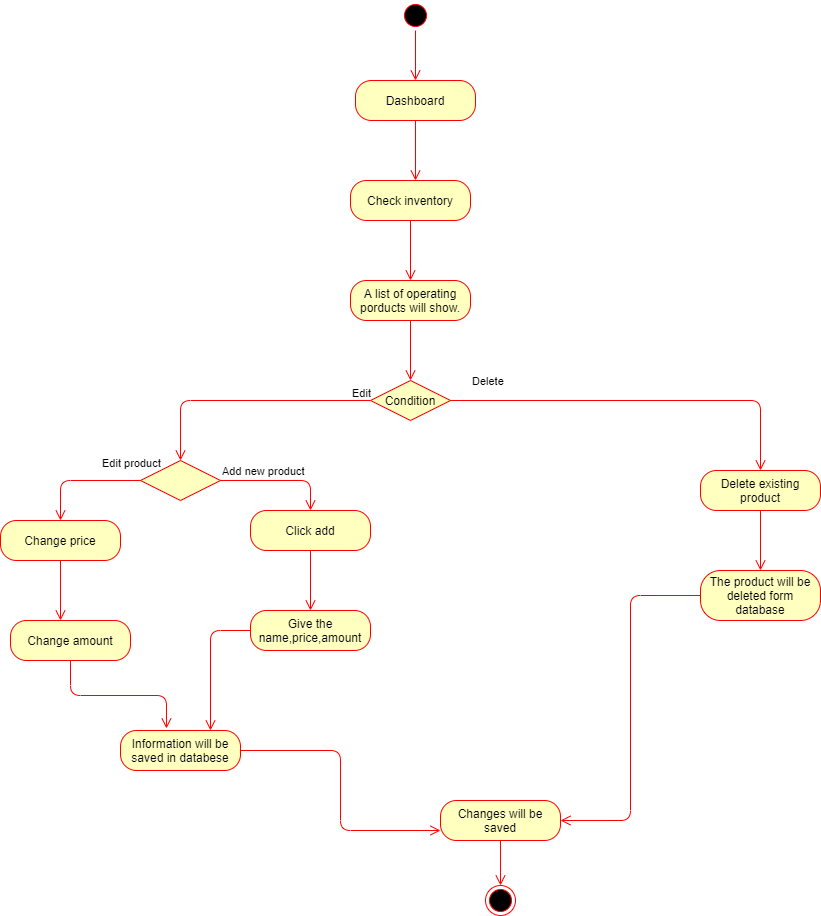

The diagram above was exported from draw.io. Its source (the exported page's mxGraphModel, read from the mxfile embedded in the PNG):
<mxGraphModel dx="868" dy="433" grid="1" gridSize="10" guides="1" tooltips="1" connect="1" arrows="1" fold="1" page="1" pageScale="1" pageWidth="850" pageHeight="1100" math="0" shadow="0">
  <root>
    <mxCell id="_mwTPCAUV0gEb1quGld2-0" />
    <mxCell id="_mwTPCAUV0gEb1quGld2-1" parent="_mwTPCAUV0gEb1quGld2-0" />
    <mxCell id="_mwTPCAUV0gEb1quGld2-2" value="" style="ellipse;html=1;shape=startState;fillColor=#000000;strokeColor=#ff0000;" parent="_mwTPCAUV0gEb1quGld2-1" vertex="1">
      <mxGeometry x="410" y="20" width="30" height="30" as="geometry" />
    </mxCell>
    <mxCell id="_mwTPCAUV0gEb1quGld2-3" value="" style="edgeStyle=orthogonalEdgeStyle;html=1;verticalAlign=bottom;endArrow=open;endSize=8;strokeColor=#ff0000;" parent="_mwTPCAUV0gEb1quGld2-1" source="_mwTPCAUV0gEb1quGld2-2" edge="1">
      <mxGeometry relative="1" as="geometry">
        <mxPoint x="425" y="100" as="targetPoint" />
      </mxGeometry>
    </mxCell>
    <mxCell id="_mwTPCAUV0gEb1quGld2-4" value="Dashboard" style="rounded=1;whiteSpace=wrap;html=1;arcSize=40;fontColor=#000000;fillColor=#ffffc0;strokeColor=#ff0000;" parent="_mwTPCAUV0gEb1quGld2-1" vertex="1">
      <mxGeometry x="365" y="100" width="120" height="40" as="geometry" />
    </mxCell>
    <mxCell id="_mwTPCAUV0gEb1quGld2-5" value="" style="edgeStyle=orthogonalEdgeStyle;html=1;verticalAlign=bottom;endArrow=open;endSize=8;strokeColor=#ff0000;" parent="_mwTPCAUV0gEb1quGld2-1" source="_mwTPCAUV0gEb1quGld2-4" edge="1">
      <mxGeometry relative="1" as="geometry">
        <mxPoint x="425" y="200" as="targetPoint" />
      </mxGeometry>
    </mxCell>
    <mxCell id="_mwTPCAUV0gEb1quGld2-6" value="Check inventory" style="rounded=1;whiteSpace=wrap;html=1;arcSize=40;fontColor=#000000;fillColor=#ffffc0;strokeColor=#ff0000;" parent="_mwTPCAUV0gEb1quGld2-1" vertex="1">
      <mxGeometry x="360" y="200" width="120" height="40" as="geometry" />
    </mxCell>
    <mxCell id="_mwTPCAUV0gEb1quGld2-7" value="" style="edgeStyle=orthogonalEdgeStyle;html=1;verticalAlign=bottom;endArrow=open;endSize=8;strokeColor=#ff0000;" parent="_mwTPCAUV0gEb1quGld2-1" source="_mwTPCAUV0gEb1quGld2-6" edge="1">
      <mxGeometry relative="1" as="geometry">
        <mxPoint x="420" y="300" as="targetPoint" />
      </mxGeometry>
    </mxCell>
    <mxCell id="_mwTPCAUV0gEb1quGld2-8" value="A list of operating porducts will show." style="rounded=1;whiteSpace=wrap;html=1;arcSize=40;fontColor=#000000;fillColor=#ffffc0;strokeColor=#ff0000;" parent="_mwTPCAUV0gEb1quGld2-1" vertex="1">
      <mxGeometry x="360" y="300" width="120" height="40" as="geometry" />
    </mxCell>
    <mxCell id="_mwTPCAUV0gEb1quGld2-9" value="" style="edgeStyle=orthogonalEdgeStyle;html=1;verticalAlign=bottom;endArrow=open;endSize=8;strokeColor=#ff0000;" parent="_mwTPCAUV0gEb1quGld2-1" source="_mwTPCAUV0gEb1quGld2-8" edge="1">
      <mxGeometry relative="1" as="geometry">
        <mxPoint x="420" y="400" as="targetPoint" />
      </mxGeometry>
    </mxCell>
    <mxCell id="_mwTPCAUV0gEb1quGld2-10" value="Condition" style="rhombus;whiteSpace=wrap;html=1;fillColor=#ffffc0;strokeColor=#ff0000;" parent="_mwTPCAUV0gEb1quGld2-1" vertex="1">
      <mxGeometry x="380" y="400" width="80" height="40" as="geometry" />
    </mxCell>
    <mxCell id="_mwTPCAUV0gEb1quGld2-11" value="Delete" style="edgeStyle=orthogonalEdgeStyle;html=1;align=left;verticalAlign=bottom;endArrow=open;endSize=8;strokeColor=#ff0000;" parent="_mwTPCAUV0gEb1quGld2-1" source="_mwTPCAUV0gEb1quGld2-10" edge="1">
      <mxGeometry x="-0.8947" y="10" relative="1" as="geometry">
        <mxPoint x="770" y="490" as="targetPoint" />
        <Array as="points">
          <mxPoint x="770" y="420" />
        </Array>
        <mxPoint as="offset" />
      </mxGeometry>
    </mxCell>
    <mxCell id="_mwTPCAUV0gEb1quGld2-12" value="Edit" style="edgeStyle=orthogonalEdgeStyle;html=1;align=left;verticalAlign=top;endArrow=open;endSize=8;strokeColor=#ff0000;" parent="_mwTPCAUV0gEb1quGld2-1" source="_mwTPCAUV0gEb1quGld2-10" edge="1">
      <mxGeometry x="-0.84" y="-20" relative="1" as="geometry">
        <mxPoint x="190" y="480" as="targetPoint" />
        <Array as="points">
          <mxPoint x="190" y="420" />
          <mxPoint x="190" y="480" />
        </Array>
        <mxPoint as="offset" />
      </mxGeometry>
    </mxCell>
    <mxCell id="_mwTPCAUV0gEb1quGld2-13" value="" style="rhombus;whiteSpace=wrap;html=1;fillColor=#ffffc0;strokeColor=#ff0000;" parent="_mwTPCAUV0gEb1quGld2-1" vertex="1">
      <mxGeometry x="150" y="480" width="80" height="40" as="geometry" />
    </mxCell>
    <mxCell id="_mwTPCAUV0gEb1quGld2-14" value="Add new product" style="edgeStyle=orthogonalEdgeStyle;html=1;align=left;verticalAlign=bottom;endArrow=open;endSize=8;strokeColor=#ff0000;entryX=0.5;entryY=0;entryDx=0;entryDy=0;" parent="_mwTPCAUV0gEb1quGld2-1" source="_mwTPCAUV0gEb1quGld2-13" target="_mwTPCAUV0gEb1quGld2-20" edge="1">
      <mxGeometry x="-1" relative="1" as="geometry">
        <mxPoint x="320" y="500" as="targetPoint" />
      </mxGeometry>
    </mxCell>
    <mxCell id="_mwTPCAUV0gEb1quGld2-15" value="Edit product" style="edgeStyle=orthogonalEdgeStyle;html=1;align=left;verticalAlign=top;endArrow=open;endSize=8;strokeColor=#ff0000;" parent="_mwTPCAUV0gEb1quGld2-1" source="_mwTPCAUV0gEb1quGld2-13" edge="1">
      <mxGeometry x="-0.3333" y="-30" relative="1" as="geometry">
        <mxPoint x="70" y="540" as="targetPoint" />
        <mxPoint as="offset" />
      </mxGeometry>
    </mxCell>
    <mxCell id="_mwTPCAUV0gEb1quGld2-16" value="Change price" style="rounded=1;whiteSpace=wrap;html=1;arcSize=40;fontColor=#000000;fillColor=#ffffc0;strokeColor=#ff0000;" parent="_mwTPCAUV0gEb1quGld2-1" vertex="1">
      <mxGeometry x="10" y="540" width="120" height="40" as="geometry" />
    </mxCell>
    <mxCell id="_mwTPCAUV0gEb1quGld2-17" value="" style="edgeStyle=orthogonalEdgeStyle;html=1;verticalAlign=bottom;endArrow=open;endSize=8;strokeColor=#ff0000;" parent="_mwTPCAUV0gEb1quGld2-1" source="_mwTPCAUV0gEb1quGld2-16" edge="1">
      <mxGeometry relative="1" as="geometry">
        <mxPoint x="70" y="640" as="targetPoint" />
      </mxGeometry>
    </mxCell>
    <mxCell id="_mwTPCAUV0gEb1quGld2-18" value="Change amount" style="rounded=1;whiteSpace=wrap;html=1;arcSize=40;fontColor=#000000;fillColor=#ffffc0;strokeColor=#ff0000;" parent="_mwTPCAUV0gEb1quGld2-1" vertex="1">
      <mxGeometry x="20" y="640" width="120" height="40" as="geometry" />
    </mxCell>
    <mxCell id="_mwTPCAUV0gEb1quGld2-19" value="" style="edgeStyle=orthogonalEdgeStyle;html=1;verticalAlign=bottom;endArrow=open;endSize=8;strokeColor=#ff0000;entryX=0.383;entryY=-0.05;entryDx=0;entryDy=0;entryPerimeter=0;" parent="_mwTPCAUV0gEb1quGld2-1" source="_mwTPCAUV0gEb1quGld2-18" target="_mwTPCAUV0gEb1quGld2-28" edge="1">
      <mxGeometry relative="1" as="geometry">
        <mxPoint x="80" y="740" as="targetPoint" />
      </mxGeometry>
    </mxCell>
    <mxCell id="_mwTPCAUV0gEb1quGld2-20" value="Click add" style="rounded=1;whiteSpace=wrap;html=1;arcSize=40;fontColor=#000000;fillColor=#ffffc0;strokeColor=#ff0000;" parent="_mwTPCAUV0gEb1quGld2-1" vertex="1">
      <mxGeometry x="260" y="530" width="120" height="40" as="geometry" />
    </mxCell>
    <mxCell id="_mwTPCAUV0gEb1quGld2-21" value="" style="edgeStyle=orthogonalEdgeStyle;html=1;verticalAlign=bottom;endArrow=open;endSize=8;strokeColor=#ff0000;" parent="_mwTPCAUV0gEb1quGld2-1" source="_mwTPCAUV0gEb1quGld2-20" edge="1">
      <mxGeometry relative="1" as="geometry">
        <mxPoint x="320" y="630" as="targetPoint" />
      </mxGeometry>
    </mxCell>
    <mxCell id="_mwTPCAUV0gEb1quGld2-22" value="Give the name,price,amount" style="rounded=1;whiteSpace=wrap;html=1;arcSize=40;fontColor=#000000;fillColor=#ffffc0;strokeColor=#ff0000;" parent="_mwTPCAUV0gEb1quGld2-1" vertex="1">
      <mxGeometry x="260" y="630" width="120" height="40" as="geometry" />
    </mxCell>
    <mxCell id="_mwTPCAUV0gEb1quGld2-23" value="" style="edgeStyle=orthogonalEdgeStyle;html=1;verticalAlign=bottom;endArrow=open;endSize=8;strokeColor=#ff0000;entryX=0.75;entryY=0;entryDx=0;entryDy=0;" parent="_mwTPCAUV0gEb1quGld2-1" source="_mwTPCAUV0gEb1quGld2-22" target="_mwTPCAUV0gEb1quGld2-28" edge="1">
      <mxGeometry relative="1" as="geometry">
        <mxPoint x="320" y="740" as="targetPoint" />
      </mxGeometry>
    </mxCell>
    <mxCell id="_mwTPCAUV0gEb1quGld2-24" value="Delete existing product" style="rounded=1;whiteSpace=wrap;html=1;arcSize=40;fontColor=#000000;fillColor=#ffffc0;strokeColor=#ff0000;" parent="_mwTPCAUV0gEb1quGld2-1" vertex="1">
      <mxGeometry x="710" y="490" width="120" height="40" as="geometry" />
    </mxCell>
    <mxCell id="_mwTPCAUV0gEb1quGld2-25" value="" style="edgeStyle=orthogonalEdgeStyle;html=1;verticalAlign=bottom;endArrow=open;endSize=8;strokeColor=#ff0000;" parent="_mwTPCAUV0gEb1quGld2-1" source="_mwTPCAUV0gEb1quGld2-24" edge="1">
      <mxGeometry relative="1" as="geometry">
        <mxPoint x="770" y="590" as="targetPoint" />
      </mxGeometry>
    </mxCell>
    <mxCell id="_mwTPCAUV0gEb1quGld2-26" value="The product will be deleted form database" style="rounded=1;whiteSpace=wrap;html=1;arcSize=40;fontColor=#000000;fillColor=#ffffc0;strokeColor=#ff0000;" parent="_mwTPCAUV0gEb1quGld2-1" vertex="1">
      <mxGeometry x="710" y="590" width="120" height="50" as="geometry" />
    </mxCell>
    <mxCell id="_mwTPCAUV0gEb1quGld2-27" value="" style="edgeStyle=orthogonalEdgeStyle;html=1;verticalAlign=bottom;endArrow=open;endSize=8;strokeColor=#ff0000;entryX=1;entryY=0.5;entryDx=0;entryDy=0;" parent="_mwTPCAUV0gEb1quGld2-1" source="_mwTPCAUV0gEb1quGld2-26" target="_mwTPCAUV0gEb1quGld2-30" edge="1">
      <mxGeometry relative="1" as="geometry">
        <mxPoint x="770" y="690" as="targetPoint" />
      </mxGeometry>
    </mxCell>
    <mxCell id="_mwTPCAUV0gEb1quGld2-28" value="Information will be saved in databese" style="rounded=1;whiteSpace=wrap;html=1;arcSize=40;fontColor=#000000;fillColor=#ffffc0;strokeColor=#ff0000;" parent="_mwTPCAUV0gEb1quGld2-1" vertex="1">
      <mxGeometry x="130" y="750" width="120" height="40" as="geometry" />
    </mxCell>
    <mxCell id="_mwTPCAUV0gEb1quGld2-29" value="" style="edgeStyle=orthogonalEdgeStyle;html=1;verticalAlign=bottom;endArrow=open;endSize=8;strokeColor=#ff0000;entryX=0;entryY=0.75;entryDx=0;entryDy=0;" parent="_mwTPCAUV0gEb1quGld2-1" source="_mwTPCAUV0gEb1quGld2-28" target="_mwTPCAUV0gEb1quGld2-30" edge="1">
      <mxGeometry relative="1" as="geometry">
        <mxPoint x="190" y="850" as="targetPoint" />
      </mxGeometry>
    </mxCell>
    <mxCell id="_mwTPCAUV0gEb1quGld2-30" value="Changes will be saved" style="rounded=1;whiteSpace=wrap;html=1;arcSize=40;fontColor=#000000;fillColor=#ffffc0;strokeColor=#ff0000;" parent="_mwTPCAUV0gEb1quGld2-1" vertex="1">
      <mxGeometry x="450" y="820" width="120" height="40" as="geometry" />
    </mxCell>
    <mxCell id="_mwTPCAUV0gEb1quGld2-31" value="" style="edgeStyle=orthogonalEdgeStyle;html=1;verticalAlign=bottom;endArrow=open;endSize=8;strokeColor=#ff0000;" parent="_mwTPCAUV0gEb1quGld2-1" source="_mwTPCAUV0gEb1quGld2-30" target="_mwTPCAUV0gEb1quGld2-32" edge="1">
      <mxGeometry relative="1" as="geometry">
        <mxPoint x="510" y="920" as="targetPoint" />
      </mxGeometry>
    </mxCell>
    <mxCell id="_mwTPCAUV0gEb1quGld2-32" value="" style="ellipse;html=1;shape=endState;fillColor=#000000;strokeColor=#ff0000;" parent="_mwTPCAUV0gEb1quGld2-1" vertex="1">
      <mxGeometry x="495" y="905" width="30" height="30" as="geometry" />
    </mxCell>
  </root>
</mxGraphModel>